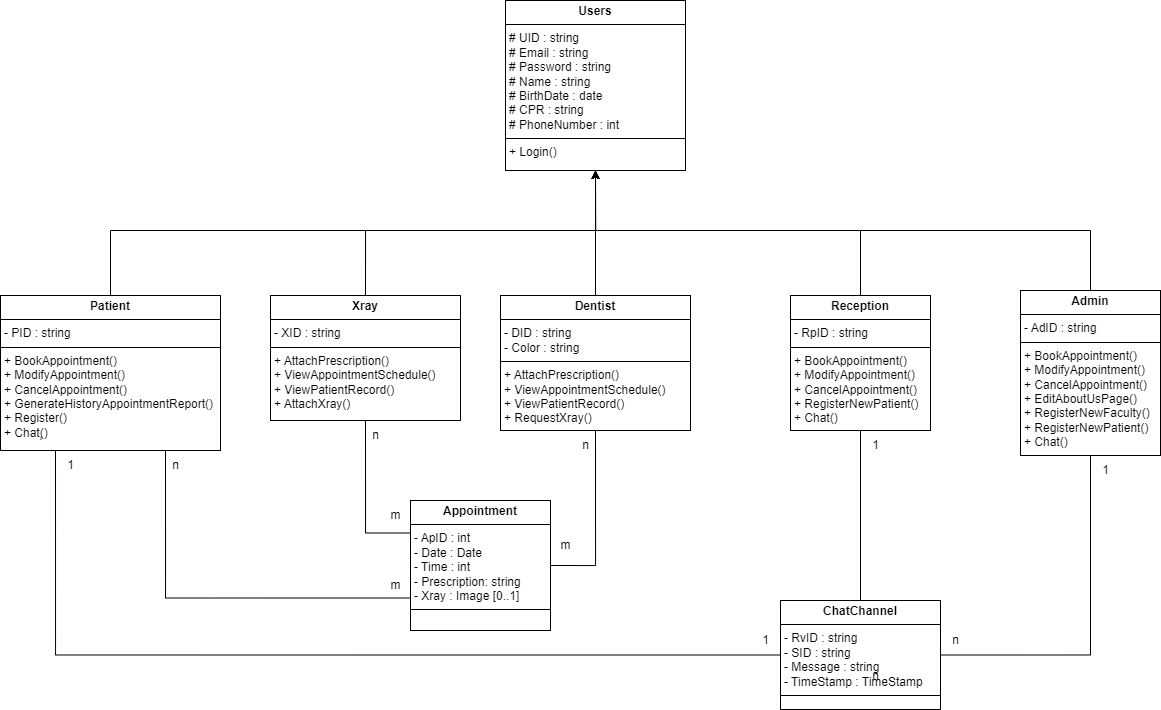

The diagram above was exported from draw.io. Its source (the exported page's mxGraphModel, read from the mxfile embedded in the PNG):
<mxGraphModel dx="1730" dy="1882" grid="1" gridSize="10" guides="1" tooltips="1" connect="1" arrows="1" fold="1" page="1" pageScale="1" pageWidth="850" pageHeight="1100" math="0" shadow="0">
  <root>
    <mxCell id="0" />
    <mxCell id="1" parent="0" />
    <mxCell id="yTbb3g21HIXO5gxVHFGl-17" style="edgeStyle=orthogonalEdgeStyle;rounded=0;orthogonalLoop=1;jettySize=auto;html=1;entryX=0.5;entryY=1;entryDx=0;entryDy=0;exitX=0.5;exitY=0;exitDx=0;exitDy=0;" parent="1" source="yTbb3g21HIXO5gxVHFGl-5" target="yTbb3g21HIXO5gxVHFGl-7" edge="1">
      <mxGeometry relative="1" as="geometry">
        <mxPoint x="425" y="230" as="sourcePoint" />
      </mxGeometry>
    </mxCell>
    <mxCell id="yTbb3g21HIXO5gxVHFGl-5" value="&lt;p style=&quot;margin:0px;margin-top:4px;text-align:center;&quot;&gt;&lt;b&gt;Dentist&lt;/b&gt;&lt;/p&gt;&lt;hr size=&quot;1&quot; style=&quot;border-style:solid;&quot;&gt;&lt;p style=&quot;margin:0px;margin-left:4px;&quot;&gt;- DID : string&lt;/p&gt;&lt;p style=&quot;margin:0px;margin-left:4px;&quot;&gt;- Color : string&lt;/p&gt;&lt;hr size=&quot;1&quot; style=&quot;border-style:solid;&quot;&gt;&lt;p style=&quot;margin:0px;margin-left:4px;&quot;&gt;&lt;span style=&quot;background-color: initial;&quot;&gt;+ AttachPrescription()&lt;/span&gt;&lt;br&gt;&lt;/p&gt;&lt;p style=&quot;margin:0px;margin-left:4px;&quot;&gt;+ ViewAppointmentSchedule()&lt;/p&gt;&lt;p style=&quot;margin:0px;margin-left:4px;&quot;&gt;+ ViewPatientRecord()&lt;/p&gt;&lt;p style=&quot;margin:0px;margin-left:4px;&quot;&gt;+ RequestXray()&lt;/p&gt;&lt;p style=&quot;margin:0px;margin-left:4px;&quot;&gt;&lt;br&gt;&lt;/p&gt;" style="verticalAlign=top;align=left;overflow=fill;html=1;whiteSpace=wrap;" parent="1" vertex="1">
      <mxGeometry x="290" y="205" width="190" height="135" as="geometry" />
    </mxCell>
    <mxCell id="yTbb3g21HIXO5gxVHFGl-16" style="edgeStyle=orthogonalEdgeStyle;rounded=0;orthogonalLoop=1;jettySize=auto;html=1;entryX=0.5;entryY=1;entryDx=0;entryDy=0;exitX=0.5;exitY=0;exitDx=0;exitDy=0;" parent="1" source="yTbb3g21HIXO5gxVHFGl-6" target="yTbb3g21HIXO5gxVHFGl-7" edge="1">
      <mxGeometry relative="1" as="geometry">
        <Array as="points">
          <mxPoint x="-100" y="140" />
          <mxPoint x="385" y="140" />
        </Array>
      </mxGeometry>
    </mxCell>
    <mxCell id="yTbb3g21HIXO5gxVHFGl-6" value="&lt;p style=&quot;margin:0px;margin-top:4px;text-align:center;&quot;&gt;&lt;b&gt;Patient&lt;/b&gt;&lt;br&gt;&lt;/p&gt;&lt;hr size=&quot;1&quot; style=&quot;border-style:solid;&quot;&gt;&lt;p style=&quot;margin:0px;margin-left:4px;&quot;&gt;- PID : string&lt;br&gt;&lt;/p&gt;&lt;hr size=&quot;1&quot; style=&quot;border-style:solid;&quot;&gt;&lt;p style=&quot;margin:0px;margin-left:4px;&quot;&gt;+ BookAppointment()&lt;span style=&quot;background-color: initial;&quot;&gt;&lt;br&gt;&lt;/span&gt;&lt;/p&gt;&lt;p style=&quot;margin:0px;margin-left:4px;&quot;&gt;+ ModifyAppointment()&lt;/p&gt;&lt;p style=&quot;margin:0px;margin-left:4px;&quot;&gt;&lt;span style=&quot;background-color: initial;&quot;&gt;+ CancelAppointment()&lt;/span&gt;&lt;br&gt;&lt;/p&gt;&lt;p style=&quot;margin:0px;margin-left:4px;&quot;&gt;+ GenerateHistoryAppointmentReport()&lt;span style=&quot;background-color: initial;&quot;&gt;&lt;br&gt;&lt;/span&gt;&lt;/p&gt;&lt;p style=&quot;margin:0px;margin-left:4px;&quot;&gt;+ Register()&lt;/p&gt;&lt;p style=&quot;margin:0px;margin-left:4px;&quot;&gt;+ Chat(ٍ)&lt;span style=&quot;background-color: initial;&quot;&gt;&lt;br&gt;&lt;/span&gt;&lt;/p&gt;&lt;p style=&quot;margin:0px;margin-left:4px;&quot;&gt;&lt;span style=&quot;background-color: initial;&quot;&gt;&lt;br&gt;&lt;/span&gt;&lt;/p&gt;" style="verticalAlign=top;align=left;overflow=fill;html=1;whiteSpace=wrap;" parent="1" vertex="1">
      <mxGeometry x="-210" y="205" width="220" height="155" as="geometry" />
    </mxCell>
    <mxCell id="yTbb3g21HIXO5gxVHFGl-7" value="&lt;p style=&quot;margin:0px;margin-top:4px;text-align:center;&quot;&gt;&lt;b&gt;Users&lt;/b&gt;&lt;/p&gt;&lt;hr size=&quot;1&quot; style=&quot;border-style:solid;&quot;&gt;&lt;p style=&quot;margin:0px;margin-left:4px;&quot;&gt;# UID : string&lt;/p&gt;&lt;p style=&quot;margin:0px;margin-left:4px;&quot;&gt;# Email : string&lt;/p&gt;&lt;p style=&quot;margin:0px;margin-left:4px;&quot;&gt;# Password : string&lt;/p&gt;&lt;p style=&quot;margin:0px;margin-left:4px;&quot;&gt;# Name : string&lt;/p&gt;&lt;p style=&quot;margin:0px;margin-left:4px;&quot;&gt;# BirthDate : date&lt;/p&gt;&lt;p style=&quot;margin:0px;margin-left:4px;&quot;&gt;# CPR : string&lt;/p&gt;&lt;p style=&quot;margin:0px;margin-left:4px;&quot;&gt;# PhoneNumber : int&lt;/p&gt;&lt;hr size=&quot;1&quot; style=&quot;border-style:solid;&quot;&gt;&lt;p style=&quot;margin:0px;margin-left:4px;&quot;&gt;&lt;span style=&quot;background-color: initial;&quot;&gt;+ Login()&lt;/span&gt;&lt;br&gt;&lt;/p&gt;" style="verticalAlign=top;align=left;overflow=fill;html=1;whiteSpace=wrap;" parent="1" vertex="1">
      <mxGeometry x="295" y="-90" width="180" height="170" as="geometry" />
    </mxCell>
    <mxCell id="yTbb3g21HIXO5gxVHFGl-15" style="edgeStyle=orthogonalEdgeStyle;rounded=0;orthogonalLoop=1;jettySize=auto;html=1;entryX=0.5;entryY=1;entryDx=0;entryDy=0;exitX=0.5;exitY=0;exitDx=0;exitDy=0;" parent="1" source="yTbb3g21HIXO5gxVHFGl-8" target="yTbb3g21HIXO5gxVHFGl-7" edge="1">
      <mxGeometry relative="1" as="geometry">
        <Array as="points">
          <mxPoint x="880" y="140" />
          <mxPoint x="385" y="140" />
        </Array>
      </mxGeometry>
    </mxCell>
    <mxCell id="yTbb3g21HIXO5gxVHFGl-8" value="&lt;p style=&quot;margin:0px;margin-top:4px;text-align:center;&quot;&gt;&lt;b&gt;Admin&lt;/b&gt;&lt;br&gt;&lt;/p&gt;&lt;hr size=&quot;1&quot; style=&quot;border-style:solid;&quot;&gt;&lt;p style=&quot;margin: 0px 0px 0px 4px;&quot;&gt;- AdID : string&lt;br&gt;&lt;/p&gt;&lt;hr size=&quot;1&quot; style=&quot;border-style:solid;&quot;&gt;&lt;p style=&quot;margin:0px;margin-left:4px;&quot;&gt;+ BookAppointment()&lt;span style=&quot;background-color: initial;&quot;&gt;&lt;br&gt;&lt;/span&gt;&lt;/p&gt;&lt;p style=&quot;margin:0px;margin-left:4px;&quot;&gt;+ ModifyAppointment()&lt;/p&gt;&lt;p style=&quot;margin:0px;margin-left:4px;&quot;&gt;&lt;span style=&quot;background-color: initial;&quot;&gt;+ CancelAppointment()&lt;/span&gt;&lt;/p&gt;&lt;p style=&quot;margin:0px;margin-left:4px;&quot;&gt;+ EditAboutUsPage()&lt;/p&gt;&lt;p style=&quot;margin:0px;margin-left:4px;&quot;&gt;+ RegisterNewFaculty()&lt;/p&gt;&lt;p style=&quot;margin:0px;margin-left:4px;&quot;&gt;+ RegisterNewPatient()&lt;br&gt;&lt;/p&gt;&lt;p style=&quot;margin:0px;margin-left:4px;&quot;&gt;+ Chat()&lt;/p&gt;" style="verticalAlign=top;align=left;overflow=fill;html=1;whiteSpace=wrap;" parent="1" vertex="1">
      <mxGeometry x="810" y="200" width="140" height="165" as="geometry" />
    </mxCell>
    <mxCell id="yTbb3g21HIXO5gxVHFGl-13" value="&lt;p style=&quot;margin:0px;margin-top:4px;text-align:center;&quot;&gt;&lt;b&gt;Appointment&lt;/b&gt;&lt;/p&gt;&lt;hr size=&quot;1&quot; style=&quot;border-style:solid;&quot;&gt;&lt;p style=&quot;margin:0px;margin-left:4px;&quot;&gt;- ApID : int&lt;/p&gt;&lt;p style=&quot;margin:0px;margin-left:4px;&quot;&gt;- Date : Date&lt;/p&gt;&lt;p style=&quot;margin:0px;margin-left:4px;&quot;&gt;- Time : int&lt;/p&gt;&lt;p style=&quot;margin: 0px 0px 0px 4px;&quot;&gt;- Prescription: string&lt;/p&gt;&lt;p style=&quot;margin: 0px 0px 0px 4px;&quot;&gt;&lt;span style=&quot;background-color: initial;&quot;&gt;- Xray : Image [0..1]&lt;/span&gt;&lt;/p&gt;&lt;hr size=&quot;1&quot; style=&quot;border-style:solid;&quot;&gt;&lt;p style=&quot;margin:0px;margin-left:4px;&quot;&gt;&lt;br&gt;&lt;/p&gt;" style="verticalAlign=top;align=left;overflow=fill;html=1;whiteSpace=wrap;" parent="1" vertex="1">
      <mxGeometry x="200" y="410" width="140" height="130" as="geometry" />
    </mxCell>
    <mxCell id="yTbb3g21HIXO5gxVHFGl-30" style="edgeStyle=orthogonalEdgeStyle;rounded=0;orthogonalLoop=1;jettySize=auto;html=1;exitX=0.5;exitY=0;exitDx=0;exitDy=0;entryX=0.5;entryY=1;entryDx=0;entryDy=0;" parent="1" source="yTbb3g21HIXO5gxVHFGl-26" target="yTbb3g21HIXO5gxVHFGl-7" edge="1">
      <mxGeometry relative="1" as="geometry">
        <Array as="points">
          <mxPoint x="645" y="140" />
          <mxPoint x="425" y="140" />
        </Array>
      </mxGeometry>
    </mxCell>
    <mxCell id="yTbb3g21HIXO5gxVHFGl-26" value="&lt;p style=&quot;margin:0px;margin-top:4px;text-align:center;&quot;&gt;&lt;b&gt;Reception&lt;/b&gt;&lt;br&gt;&lt;/p&gt;&lt;hr size=&quot;1&quot; style=&quot;border-style:solid;&quot;&gt;&lt;p style=&quot;margin: 0px 0px 0px 4px;&quot;&gt;- RpID : string&lt;br&gt;&lt;/p&gt;&lt;hr size=&quot;1&quot; style=&quot;border-style:solid;&quot;&gt;&lt;p style=&quot;margin: 0px 0px 0px 4px;&quot;&gt;+ BookAppointment()&lt;span style=&quot;background-color: initial;&quot;&gt;&lt;br&gt;&lt;/span&gt;&lt;/p&gt;&lt;p style=&quot;margin: 0px 0px 0px 4px;&quot;&gt;+ ModifyAppointment()&lt;/p&gt;&lt;p style=&quot;margin: 0px 0px 0px 4px;&quot;&gt;&lt;span style=&quot;background-color: initial;&quot;&gt;+ CancelAppointment()&lt;/span&gt;&lt;/p&gt;&lt;p style=&quot;margin: 0px 0px 0px 4px;&quot;&gt;+ RegisterNewPatient()&lt;br&gt;&lt;/p&gt;&lt;p style=&quot;margin: 0px 0px 0px 4px;&quot;&gt;+ Chat()&lt;/p&gt;" style="verticalAlign=top;align=left;overflow=fill;html=1;whiteSpace=wrap;" parent="1" vertex="1">
      <mxGeometry x="580" y="205" width="140" height="135" as="geometry" />
    </mxCell>
    <mxCell id="yTbb3g21HIXO5gxVHFGl-32" value="&lt;p style=&quot;margin:0px;margin-top:4px;text-align:center;&quot;&gt;&lt;b&gt;ChatChannel&lt;/b&gt;&lt;/p&gt;&lt;hr size=&quot;1&quot; style=&quot;border-style:solid;&quot;&gt;&lt;p style=&quot;margin:0px;margin-left:4px;&quot;&gt;- RvID : string&lt;/p&gt;&lt;p style=&quot;margin:0px;margin-left:4px;&quot;&gt;- SID : string&lt;br&gt;&lt;/p&gt;&lt;p style=&quot;margin:0px;margin-left:4px;&quot;&gt;- Message : string&lt;/p&gt;&lt;p style=&quot;margin:0px;margin-left:4px;&quot;&gt;- TimeStamp : TimeStamp&lt;/p&gt;&lt;hr size=&quot;1&quot; style=&quot;border-style:solid;&quot;&gt;&lt;p style=&quot;margin:0px;margin-left:4px;&quot;&gt;&lt;br&gt;&lt;/p&gt;&lt;p style=&quot;margin:0px;margin-left:4px;&quot;&gt;&lt;br&gt;&lt;/p&gt;" style="verticalAlign=top;align=left;overflow=fill;html=1;whiteSpace=wrap;" parent="1" vertex="1">
      <mxGeometry x="570" y="510" width="160" height="109" as="geometry" />
    </mxCell>
    <mxCell id="0YagYZA5mE8eQWjIvtTb-3" style="edgeStyle=orthogonalEdgeStyle;rounded=0;orthogonalLoop=1;jettySize=auto;html=1;entryX=0.5;entryY=1;entryDx=0;entryDy=0;exitX=0.5;exitY=0;exitDx=0;exitDy=0;" parent="1" source="0YagYZA5mE8eQWjIvtTb-1" target="yTbb3g21HIXO5gxVHFGl-7" edge="1">
      <mxGeometry relative="1" as="geometry">
        <Array as="points">
          <mxPoint x="155" y="140" />
          <mxPoint x="385" y="140" />
        </Array>
      </mxGeometry>
    </mxCell>
    <mxCell id="0YagYZA5mE8eQWjIvtTb-1" value="&lt;p style=&quot;margin:0px;margin-top:4px;text-align:center;&quot;&gt;&lt;b&gt;Xray&lt;/b&gt;&lt;/p&gt;&lt;hr size=&quot;1&quot; style=&quot;border-style:solid;&quot;&gt;&lt;p style=&quot;margin:0px;margin-left:4px;&quot;&gt;- XID : string&lt;br&gt;&lt;/p&gt;&lt;hr size=&quot;1&quot; style=&quot;border-style:solid;&quot;&gt;&lt;p style=&quot;margin: 0px 0px 0px 4px;&quot;&gt;&lt;span style=&quot;background-color: initial;&quot;&gt;+ AttachPrescription()&lt;/span&gt;&lt;br&gt;&lt;/p&gt;&lt;p style=&quot;margin: 0px 0px 0px 4px;&quot;&gt;+ ViewAppointmentSchedule()&lt;/p&gt;&lt;p style=&quot;margin: 0px 0px 0px 4px;&quot;&gt;+ ViewPatientRecord()&lt;/p&gt;&lt;p style=&quot;margin: 0px 0px 0px 4px;&quot;&gt;+ AttachXray()&lt;/p&gt;&lt;p style=&quot;margin:0px;margin-left:4px;&quot;&gt;&lt;br&gt;&lt;/p&gt;" style="verticalAlign=top;align=left;overflow=fill;html=1;whiteSpace=wrap;" parent="1" vertex="1">
      <mxGeometry x="60" y="205" width="190" height="125" as="geometry" />
    </mxCell>
    <mxCell id="G4aaDZ0U6lUwY_jJvvMV-10" value="" style="endArrow=none;html=1;rounded=0;exitX=0.75;exitY=1;exitDx=0;exitDy=0;edgeStyle=orthogonalEdgeStyle;entryX=0;entryY=0.75;entryDx=0;entryDy=0;" parent="1" source="yTbb3g21HIXO5gxVHFGl-6" target="yTbb3g21HIXO5gxVHFGl-13" edge="1">
      <mxGeometry width="50" height="50" relative="1" as="geometry">
        <mxPoint x="260" y="510" as="sourcePoint" />
        <mxPoint y="500" as="targetPoint" />
        <Array as="points">
          <mxPoint x="-45" y="508" />
        </Array>
      </mxGeometry>
    </mxCell>
    <mxCell id="G4aaDZ0U6lUwY_jJvvMV-11" value="n" style="text;html=1;align=center;verticalAlign=middle;resizable=0;points=[];autosize=1;strokeColor=none;fillColor=none;" parent="1" vertex="1">
      <mxGeometry x="-50" y="360" width="30" height="30" as="geometry" />
    </mxCell>
    <mxCell id="G4aaDZ0U6lUwY_jJvvMV-12" value="m" style="text;html=1;align=center;verticalAlign=middle;resizable=0;points=[];autosize=1;strokeColor=none;fillColor=none;" parent="1" vertex="1">
      <mxGeometry x="170" y="480" width="30" height="30" as="geometry" />
    </mxCell>
    <mxCell id="G4aaDZ0U6lUwY_jJvvMV-13" value="" style="endArrow=none;html=1;rounded=0;exitX=0.25;exitY=1;exitDx=0;exitDy=0;entryX=0;entryY=0.5;entryDx=0;entryDy=0;edgeStyle=orthogonalEdgeStyle;" parent="1" source="yTbb3g21HIXO5gxVHFGl-6" target="yTbb3g21HIXO5gxVHFGl-32" edge="1">
      <mxGeometry width="50" height="50" relative="1" as="geometry">
        <mxPoint x="-35" y="350" as="sourcePoint" />
        <mxPoint x="170" y="659" as="targetPoint" />
      </mxGeometry>
    </mxCell>
    <mxCell id="G4aaDZ0U6lUwY_jJvvMV-14" value="1" style="text;html=1;align=center;verticalAlign=middle;resizable=0;points=[];autosize=1;strokeColor=none;fillColor=none;" parent="1" vertex="1">
      <mxGeometry x="-155" y="360" width="30" height="30" as="geometry" />
    </mxCell>
    <mxCell id="G4aaDZ0U6lUwY_jJvvMV-15" value="1" style="text;html=1;align=center;verticalAlign=middle;resizable=0;points=[];autosize=1;strokeColor=none;fillColor=none;" parent="1" vertex="1">
      <mxGeometry x="540" y="535" width="30" height="30" as="geometry" />
    </mxCell>
    <mxCell id="G4aaDZ0U6lUwY_jJvvMV-16" value="" style="endArrow=none;html=1;rounded=0;exitX=0.5;exitY=1;exitDx=0;exitDy=0;entryX=0.5;entryY=0;entryDx=0;entryDy=0;edgeStyle=orthogonalEdgeStyle;" parent="1" source="yTbb3g21HIXO5gxVHFGl-26" target="yTbb3g21HIXO5gxVHFGl-32" edge="1">
      <mxGeometry width="50" height="50" relative="1" as="geometry">
        <mxPoint x="-145" y="350" as="sourcePoint" />
        <mxPoint x="345" y="855" as="targetPoint" />
      </mxGeometry>
    </mxCell>
    <mxCell id="G4aaDZ0U6lUwY_jJvvMV-17" value="n" style="text;html=1;align=center;verticalAlign=middle;resizable=0;points=[];autosize=1;strokeColor=none;fillColor=none;" parent="1" vertex="1">
      <mxGeometry x="650" y="571" width="30" height="30" as="geometry" />
    </mxCell>
    <mxCell id="G4aaDZ0U6lUwY_jJvvMV-18" value="1" style="text;html=1;align=center;verticalAlign=middle;resizable=0;points=[];autosize=1;strokeColor=none;fillColor=none;" parent="1" vertex="1">
      <mxGeometry x="650" y="340" width="30" height="30" as="geometry" />
    </mxCell>
    <mxCell id="G4aaDZ0U6lUwY_jJvvMV-20" value="" style="endArrow=none;html=1;rounded=0;exitX=0.5;exitY=1;exitDx=0;exitDy=0;entryX=1;entryY=0.5;entryDx=0;entryDy=0;edgeStyle=orthogonalEdgeStyle;" parent="1" source="yTbb3g21HIXO5gxVHFGl-8" target="yTbb3g21HIXO5gxVHFGl-32" edge="1">
      <mxGeometry width="50" height="50" relative="1" as="geometry">
        <mxPoint x="729" y="400" as="sourcePoint" />
        <mxPoint x="505" y="833" as="targetPoint" />
      </mxGeometry>
    </mxCell>
    <mxCell id="G4aaDZ0U6lUwY_jJvvMV-21" value="n" style="text;html=1;align=center;verticalAlign=middle;resizable=0;points=[];autosize=1;strokeColor=none;fillColor=none;" parent="1" vertex="1">
      <mxGeometry x="730" y="535" width="30" height="30" as="geometry" />
    </mxCell>
    <mxCell id="G4aaDZ0U6lUwY_jJvvMV-22" value="1" style="text;html=1;align=center;verticalAlign=middle;resizable=0;points=[];autosize=1;strokeColor=none;fillColor=none;" parent="1" vertex="1">
      <mxGeometry x="880" y="365" width="30" height="30" as="geometry" />
    </mxCell>
    <mxCell id="G4aaDZ0U6lUwY_jJvvMV-26" value="" style="endArrow=none;html=1;rounded=0;exitX=0.5;exitY=1;exitDx=0;exitDy=0;entryX=0;entryY=0.25;entryDx=0;entryDy=0;edgeStyle=orthogonalEdgeStyle;" parent="1" source="0YagYZA5mE8eQWjIvtTb-1" target="yTbb3g21HIXO5gxVHFGl-13" edge="1">
      <mxGeometry width="50" height="50" relative="1" as="geometry">
        <mxPoint x="-35" y="350" as="sourcePoint" />
        <mxPoint x="170" y="659" as="targetPoint" />
      </mxGeometry>
    </mxCell>
    <mxCell id="G4aaDZ0U6lUwY_jJvvMV-27" value="n" style="text;html=1;align=center;verticalAlign=middle;resizable=0;points=[];autosize=1;strokeColor=none;fillColor=none;" parent="1" vertex="1">
      <mxGeometry x="150" y="330" width="30" height="30" as="geometry" />
    </mxCell>
    <mxCell id="G4aaDZ0U6lUwY_jJvvMV-28" value="m" style="text;html=1;align=center;verticalAlign=middle;resizable=0;points=[];autosize=1;strokeColor=none;fillColor=none;" parent="1" vertex="1">
      <mxGeometry x="170" y="410" width="30" height="30" as="geometry" />
    </mxCell>
    <mxCell id="G4aaDZ0U6lUwY_jJvvMV-29" value="" style="endArrow=none;html=1;rounded=0;exitX=0.5;exitY=1;exitDx=0;exitDy=0;entryX=1;entryY=0.5;entryDx=0;entryDy=0;edgeStyle=orthogonalEdgeStyle;" parent="1" source="yTbb3g21HIXO5gxVHFGl-5" target="yTbb3g21HIXO5gxVHFGl-13" edge="1">
      <mxGeometry width="50" height="50" relative="1" as="geometry">
        <mxPoint x="222" y="340" as="sourcePoint" />
        <mxPoint x="223" y="598" as="targetPoint" />
      </mxGeometry>
    </mxCell>
    <mxCell id="G4aaDZ0U6lUwY_jJvvMV-30" value="m" style="text;html=1;align=center;verticalAlign=middle;resizable=0;points=[];autosize=1;strokeColor=none;fillColor=none;" parent="1" vertex="1">
      <mxGeometry x="340" y="440" width="30" height="30" as="geometry" />
    </mxCell>
    <mxCell id="G4aaDZ0U6lUwY_jJvvMV-31" value="n" style="text;html=1;align=center;verticalAlign=middle;resizable=0;points=[];autosize=1;strokeColor=none;fillColor=none;" parent="1" vertex="1">
      <mxGeometry x="360" y="340" width="30" height="30" as="geometry" />
    </mxCell>
  </root>
</mxGraphModel>